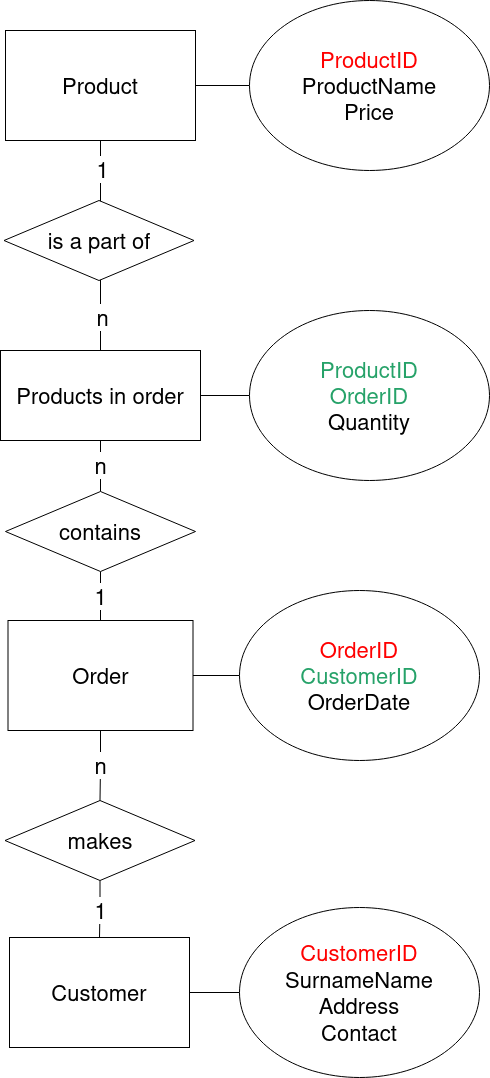

The diagram above was exported from draw.io. Its source (the exported page's mxGraphModel, read from the mxfile embedded in the PNG):
<mxGraphModel dx="1364" dy="1866" grid="1" gridSize="10" guides="1" tooltips="1" connect="1" arrows="1" fold="1" page="1" pageScale="1" pageWidth="850" pageHeight="1100" math="0" shadow="0">
  <root>
    <mxCell id="0" />
    <mxCell id="1" parent="0" />
    <mxCell id="kSuPKYfdxI9-oOwGJXE5-1" value="Product" style="rounded=0;whiteSpace=wrap;html=1;fontSize=22;" parent="1" vertex="1">
      <mxGeometry x="76" y="20" width="190" height="110" as="geometry" />
    </mxCell>
    <mxCell id="kSuPKYfdxI9-oOwGJXE5-2" value="Customer" style="rounded=0;whiteSpace=wrap;html=1;fontSize=22;" parent="1" vertex="1">
      <mxGeometry x="80" y="927" width="180" height="110" as="geometry" />
    </mxCell>
    <mxCell id="kSuPKYfdxI9-oOwGJXE5-15" style="edgeStyle=orthogonalEdgeStyle;rounded=0;orthogonalLoop=1;jettySize=auto;html=1;strokeColor=default;fontSize=22;endArrow=none;endFill=0;startArrow=none;" parent="1" source="kSuPKYfdxI9-oOwGJXE5-19" target="kSuPKYfdxI9-oOwGJXE5-2" edge="1">
      <mxGeometry relative="1" as="geometry" />
    </mxCell>
    <mxCell id="kSuPKYfdxI9-oOwGJXE5-18" value="1" style="edgeLabel;html=1;align=center;verticalAlign=middle;resizable=0;points=[];fontSize=22;" parent="kSuPKYfdxI9-oOwGJXE5-15" connectable="0" vertex="1">
      <mxGeometry x="0.2928" y="2" relative="1" as="geometry">
        <mxPoint x="-2" y="-7" as="offset" />
      </mxGeometry>
    </mxCell>
    <mxCell id="kSuPKYfdxI9-oOwGJXE5-3" value="Order" style="rounded=0;whiteSpace=wrap;html=1;fontSize=22;" parent="1" vertex="1">
      <mxGeometry x="78.5" y="610" width="185" height="110" as="geometry" />
    </mxCell>
    <mxCell id="kSuPKYfdxI9-oOwGJXE5-41" style="edgeStyle=orthogonalEdgeStyle;rounded=0;orthogonalLoop=1;jettySize=auto;html=1;entryX=1;entryY=0.5;entryDx=0;entryDy=0;strokeColor=default;fontSize=22;endArrow=none;endFill=0;" parent="1" source="kSuPKYfdxI9-oOwGJXE5-6" target="kSuPKYfdxI9-oOwGJXE5-1" edge="1">
      <mxGeometry relative="1" as="geometry" />
    </mxCell>
    <mxCell id="kSuPKYfdxI9-oOwGJXE5-6" value="&lt;div&gt;&lt;font color=&quot;#FF0000&quot;&gt;ProductID&lt;/font&gt;&lt;/div&gt;&lt;div&gt;ProductName&lt;/div&gt;&lt;div&gt;Price&lt;br&gt;&lt;/div&gt;" style="ellipse;whiteSpace=wrap;html=1;fontSize=22;" parent="1" vertex="1">
      <mxGeometry x="320" y="-10" width="240" height="170" as="geometry" />
    </mxCell>
    <mxCell id="kSuPKYfdxI9-oOwGJXE5-43" style="edgeStyle=orthogonalEdgeStyle;rounded=0;orthogonalLoop=1;jettySize=auto;html=1;entryX=1;entryY=0.5;entryDx=0;entryDy=0;strokeColor=default;fontSize=22;endArrow=none;endFill=0;" parent="1" source="kSuPKYfdxI9-oOwGJXE5-7" target="kSuPKYfdxI9-oOwGJXE5-2" edge="1">
      <mxGeometry relative="1" as="geometry" />
    </mxCell>
    <mxCell id="kSuPKYfdxI9-oOwGJXE5-7" value="&lt;div&gt;&lt;font color=&quot;#FF0000&quot;&gt;CustomerID&lt;/font&gt;&lt;/div&gt;&lt;div&gt;SurnameName&lt;/div&gt;&lt;div&gt;Address&lt;/div&gt;&lt;div&gt;Contact&lt;br&gt;&lt;/div&gt;" style="ellipse;whiteSpace=wrap;html=1;fontSize=22;" parent="1" vertex="1">
      <mxGeometry x="310" y="897" width="240" height="170" as="geometry" />
    </mxCell>
    <mxCell id="kSuPKYfdxI9-oOwGJXE5-42" style="edgeStyle=orthogonalEdgeStyle;rounded=0;orthogonalLoop=1;jettySize=auto;html=1;entryX=1;entryY=0.5;entryDx=0;entryDy=0;strokeColor=default;fontSize=22;endArrow=none;endFill=0;" parent="1" source="kSuPKYfdxI9-oOwGJXE5-8" target="kSuPKYfdxI9-oOwGJXE5-3" edge="1">
      <mxGeometry relative="1" as="geometry" />
    </mxCell>
    <mxCell id="kSuPKYfdxI9-oOwGJXE5-8" value="&lt;div&gt;&lt;font color=&quot;#FF0000&quot;&gt;OrderID&lt;/font&gt;&lt;br&gt;&lt;/div&gt;&lt;div&gt;&lt;font color=&quot;#26a269&quot;&gt;CustomerID&lt;/font&gt;&lt;/div&gt;&lt;div&gt;OrderDate&lt;br&gt;&lt;/div&gt;" style="ellipse;whiteSpace=wrap;html=1;fontSize=22;" parent="1" vertex="1">
      <mxGeometry x="310" y="580" width="240" height="170" as="geometry" />
    </mxCell>
    <mxCell id="kSuPKYfdxI9-oOwGJXE5-35" value="1" style="edgeStyle=orthogonalEdgeStyle;rounded=0;orthogonalLoop=1;jettySize=auto;html=1;entryX=0.5;entryY=0;entryDx=0;entryDy=0;strokeColor=default;fontSize=22;endArrow=none;endFill=0;" parent="1" source="kSuPKYfdxI9-oOwGJXE5-20" target="kSuPKYfdxI9-oOwGJXE5-3" edge="1">
      <mxGeometry relative="1" as="geometry" />
    </mxCell>
    <mxCell id="kSuPKYfdxI9-oOwGJXE5-36" value="n" style="edgeStyle=orthogonalEdgeStyle;rounded=0;orthogonalLoop=1;jettySize=auto;html=1;entryX=0.5;entryY=1;entryDx=0;entryDy=0;strokeColor=default;fontSize=22;endArrow=none;endFill=0;" parent="1" source="kSuPKYfdxI9-oOwGJXE5-20" target="kSuPKYfdxI9-oOwGJXE5-33" edge="1">
      <mxGeometry relative="1" as="geometry" />
    </mxCell>
    <mxCell id="kSuPKYfdxI9-oOwGJXE5-20" value="contains" style="rhombus;whiteSpace=wrap;html=1;fontSize=22;" parent="1" vertex="1">
      <mxGeometry x="76" y="481" width="190" height="80" as="geometry" />
    </mxCell>
    <mxCell id="kSuPKYfdxI9-oOwGJXE5-28" value="n" style="edgeStyle=orthogonalEdgeStyle;rounded=0;orthogonalLoop=1;jettySize=auto;html=1;strokeColor=default;fontSize=22;endArrow=none;endFill=0;" parent="1" source="kSuPKYfdxI9-oOwGJXE5-3" target="kSuPKYfdxI9-oOwGJXE5-19" edge="1">
      <mxGeometry relative="1" as="geometry">
        <mxPoint x="171" y="607" as="sourcePoint" />
        <mxPoint x="170" y="927" as="targetPoint" />
      </mxGeometry>
    </mxCell>
    <mxCell id="kSuPKYfdxI9-oOwGJXE5-30" value="n" style="edgeLabel;html=1;align=center;verticalAlign=middle;resizable=0;points=[];fontSize=22;" parent="kSuPKYfdxI9-oOwGJXE5-28" connectable="0" vertex="1">
      <mxGeometry x="-0.584" relative="1" as="geometry">
        <mxPoint y="114" as="offset" />
      </mxGeometry>
    </mxCell>
    <mxCell id="kSuPKYfdxI9-oOwGJXE5-19" value="makes" style="rhombus;whiteSpace=wrap;html=1;fontSize=22;" parent="1" vertex="1">
      <mxGeometry x="75.5" y="790" width="190" height="80" as="geometry" />
    </mxCell>
    <mxCell id="kSuPKYfdxI9-oOwGJXE5-37" style="edgeStyle=orthogonalEdgeStyle;rounded=0;orthogonalLoop=1;jettySize=auto;html=1;entryX=0.5;entryY=1;entryDx=0;entryDy=0;strokeColor=default;fontSize=22;endArrow=none;endFill=0;" parent="1" source="kSuPKYfdxI9-oOwGJXE5-33" target="kSuPKYfdxI9-oOwGJXE5-1" edge="1">
      <mxGeometry relative="1" as="geometry" />
    </mxCell>
    <mxCell id="kSuPKYfdxI9-oOwGJXE5-39" value="1" style="edgeLabel;html=1;align=center;verticalAlign=middle;resizable=0;points=[];fontSize=22;" parent="kSuPKYfdxI9-oOwGJXE5-37" connectable="0" vertex="1">
      <mxGeometry x="0.7333" y="-1" relative="1" as="geometry">
        <mxPoint as="offset" />
      </mxGeometry>
    </mxCell>
    <mxCell id="kSuPKYfdxI9-oOwGJXE5-40" value="n" style="edgeLabel;html=1;align=center;verticalAlign=middle;resizable=0;points=[];fontSize=22;" parent="kSuPKYfdxI9-oOwGJXE5-37" connectable="0" vertex="1">
      <mxGeometry x="-0.6762" y="-1" relative="1" as="geometry">
        <mxPoint as="offset" />
      </mxGeometry>
    </mxCell>
    <mxCell id="kSuPKYfdxI9-oOwGJXE5-33" value="Products in order" style="rounded=0;whiteSpace=wrap;html=1;fontSize=22;" parent="1" vertex="1">
      <mxGeometry x="71" y="340" width="200" height="90" as="geometry" />
    </mxCell>
    <mxCell id="kSuPKYfdxI9-oOwGJXE5-38" value="is a part of" style="rhombus;whiteSpace=wrap;html=1;fontSize=22;" parent="1" vertex="1">
      <mxGeometry x="74.5" y="190" width="190" height="80" as="geometry" />
    </mxCell>
    <mxCell id="kSuPKYfdxI9-oOwGJXE5-45" style="edgeStyle=orthogonalEdgeStyle;rounded=0;orthogonalLoop=1;jettySize=auto;html=1;entryX=1;entryY=0.5;entryDx=0;entryDy=0;strokeColor=default;fontSize=22;endArrow=none;endFill=0;" parent="1" source="kSuPKYfdxI9-oOwGJXE5-44" target="kSuPKYfdxI9-oOwGJXE5-33" edge="1">
      <mxGeometry relative="1" as="geometry" />
    </mxCell>
    <mxCell id="kSuPKYfdxI9-oOwGJXE5-44" value="&lt;div&gt;&lt;font color=&quot;#26a269&quot;&gt;ProductID&lt;/font&gt;&lt;/div&gt;&lt;div&gt;&lt;font color=&quot;#26a269&quot;&gt;OrderID&lt;/font&gt;&lt;/div&gt;&lt;div&gt;Quantity&lt;br&gt;&lt;/div&gt;" style="ellipse;whiteSpace=wrap;html=1;fontSize=22;" parent="1" vertex="1">
      <mxGeometry x="320" y="300" width="240" height="170" as="geometry" />
    </mxCell>
  </root>
</mxGraphModel>